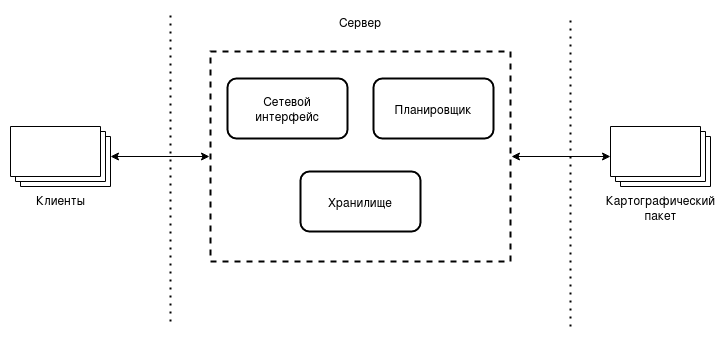

The diagram above was exported from draw.io. Its source (the exported page's mxGraphModel, read from the mxfile embedded in the PNG):
<mxGraphModel dx="1422" dy="772" grid="1" gridSize="10" guides="1" tooltips="1" connect="1" arrows="1" fold="1" page="1" pageScale="1" pageWidth="827" pageHeight="1169" math="0" shadow="0">
  <root>
    <mxCell id="0" />
    <mxCell id="1" parent="0" />
    <mxCell id="T_cRbDaAr0sFusS9lYiX-1" value="Клиенты" style="verticalLabelPosition=bottom;verticalAlign=top;html=1;shape=mxgraph.basic.layered_rect;dx=10;outlineConnect=0;" vertex="1" parent="1">
      <mxGeometry x="80" y="175" width="100" height="60" as="geometry" />
    </mxCell>
    <mxCell id="T_cRbDaAr0sFusS9lYiX-2" value="&lt;div&gt;Картографический&lt;/div&gt;&lt;div&gt;пакет&lt;br&gt;&lt;/div&gt;" style="verticalLabelPosition=bottom;verticalAlign=top;html=1;shape=mxgraph.basic.layered_rect;dx=10;outlineConnect=0;" vertex="1" parent="1">
      <mxGeometry x="680" y="175" width="100" height="60" as="geometry" />
    </mxCell>
    <mxCell id="T_cRbDaAr0sFusS9lYiX-3" value="" style="endArrow=none;dashed=1;html=1;dashPattern=1 3;strokeWidth=2;rounded=0;" edge="1" parent="1">
      <mxGeometry width="50" height="50" relative="1" as="geometry">
        <mxPoint x="240" y="370" as="sourcePoint" />
        <mxPoint x="240" y="60" as="targetPoint" />
      </mxGeometry>
    </mxCell>
    <mxCell id="T_cRbDaAr0sFusS9lYiX-4" value="" style="endArrow=none;dashed=1;html=1;dashPattern=1 3;strokeWidth=2;rounded=0;" edge="1" parent="1">
      <mxGeometry width="50" height="50" relative="1" as="geometry">
        <mxPoint x="640" y="375" as="sourcePoint" />
        <mxPoint x="640" y="65" as="targetPoint" />
      </mxGeometry>
    </mxCell>
    <mxCell id="T_cRbDaAr0sFusS9lYiX-5" value="" style="rounded=0;whiteSpace=wrap;html=1;dashed=1;strokeWidth=2;perimeterSpacing=1;" vertex="1" parent="1">
      <mxGeometry x="280" y="100" width="300" height="210" as="geometry" />
    </mxCell>
    <mxCell id="T_cRbDaAr0sFusS9lYiX-6" value="&lt;div&gt;Сетевой &lt;br&gt;&lt;/div&gt;&lt;div&gt;интерфейс&lt;/div&gt;" style="rounded=1;whiteSpace=wrap;html=1;strokeWidth=2;" vertex="1" parent="1">
      <mxGeometry x="297" y="127" width="120" height="60" as="geometry" />
    </mxCell>
    <mxCell id="T_cRbDaAr0sFusS9lYiX-7" value="Хранилище" style="rounded=1;whiteSpace=wrap;html=1;strokeWidth=2;" vertex="1" parent="1">
      <mxGeometry x="370" y="220" width="120" height="60" as="geometry" />
    </mxCell>
    <mxCell id="T_cRbDaAr0sFusS9lYiX-8" value="Планировщик" style="rounded=1;whiteSpace=wrap;html=1;strokeWidth=2;" vertex="1" parent="1">
      <mxGeometry x="443" y="127" width="120" height="60" as="geometry" />
    </mxCell>
    <UserObject label="Сервер" placeholders="1" name="Variable" id="T_cRbDaAr0sFusS9lYiX-9">
      <mxCell style="text;html=1;strokeColor=none;fillColor=none;align=center;verticalAlign=middle;whiteSpace=wrap;overflow=hidden;" vertex="1" parent="1">
        <mxGeometry x="390" y="60" width="80" height="20" as="geometry" />
      </mxCell>
    </UserObject>
    <mxCell id="T_cRbDaAr0sFusS9lYiX-10" value="" style="endArrow=classic;startArrow=classic;html=1;rounded=0;" edge="1" parent="1" source="T_cRbDaAr0sFusS9lYiX-1" target="T_cRbDaAr0sFusS9lYiX-5">
      <mxGeometry width="50" height="50" relative="1" as="geometry">
        <mxPoint x="210" y="250" as="sourcePoint" />
        <mxPoint x="260" y="200" as="targetPoint" />
      </mxGeometry>
    </mxCell>
    <mxCell id="T_cRbDaAr0sFusS9lYiX-11" value="" style="endArrow=classic;startArrow=classic;html=1;rounded=0;" edge="1" parent="1" source="T_cRbDaAr0sFusS9lYiX-5" target="T_cRbDaAr0sFusS9lYiX-2">
      <mxGeometry width="50" height="50" relative="1" as="geometry">
        <mxPoint x="680" y="360" as="sourcePoint" />
        <mxPoint x="730" y="310" as="targetPoint" />
      </mxGeometry>
    </mxCell>
  </root>
</mxGraphModel>